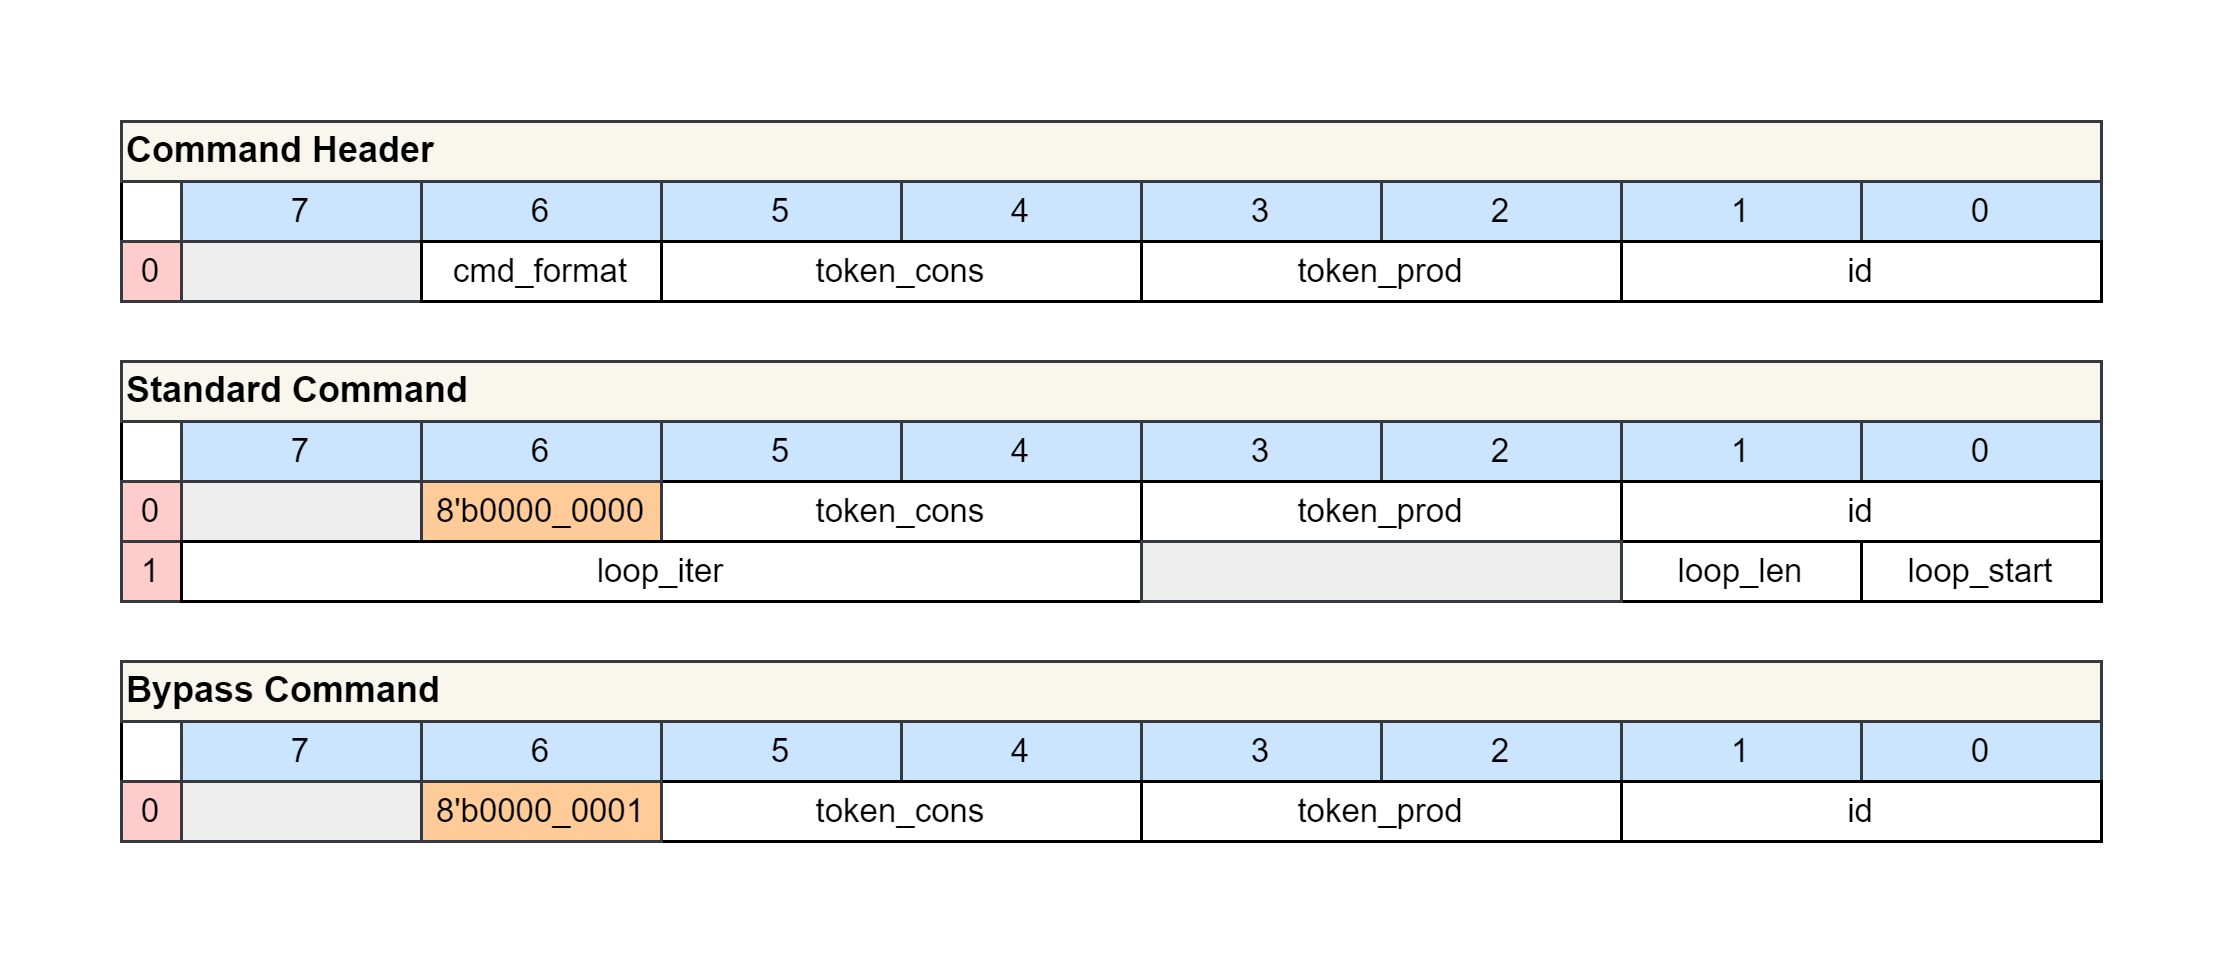

The diagram above was exported from draw.io. Its source (the exported page's mxGraphModel, read from the mxfile embedded in the PNG):
<mxGraphModel dx="982" dy="580" grid="1" gridSize="10" guides="1" tooltips="1" connect="1" arrows="1" fold="1" page="1" pageScale="1" pageWidth="827" pageHeight="1169" math="0" shadow="0">
  <root>
    <mxCell id="0" />
    <mxCell id="1" parent="0" />
    <mxCell id="Cdcfy2MF1DERRUXb_07_-84" value="" style="rounded=0;whiteSpace=wrap;html=1;fillColor=default;strokeColor=none;" vertex="1" parent="1">
      <mxGeometry x="40" y="40" width="740" height="320" as="geometry" />
    </mxCell>
    <mxCell id="Cdcfy2MF1DERRUXb_07_-82" value="" style="rounded=0;whiteSpace=wrap;html=1;align=left;verticalAlign=middle;spacingLeft=0;spacingTop=0;spacing=2;fontStyle=1" vertex="1" parent="1">
      <mxGeometry x="80" y="180" width="660" height="60" as="geometry" />
    </mxCell>
    <mxCell id="Cdcfy2MF1DERRUXb_07_-83" value="" style="rounded=0;whiteSpace=wrap;html=1;align=left;verticalAlign=middle;spacingLeft=0;spacingTop=0;spacing=2;fontStyle=1" vertex="1" parent="1">
      <mxGeometry x="80" y="280" width="660" height="40" as="geometry" />
    </mxCell>
    <mxCell id="Cdcfy2MF1DERRUXb_07_-78" value="" style="rounded=0;whiteSpace=wrap;html=1;align=left;verticalAlign=middle;spacingLeft=0;spacingTop=0;spacing=2;fontStyle=1" vertex="1" parent="1">
      <mxGeometry x="80" y="100" width="660" height="40" as="geometry" />
    </mxCell>
    <mxCell id="Cdcfy2MF1DERRUXb_07_-77" value="Bypass Command" style="rounded=0;whiteSpace=wrap;html=1;fillColor=#f9f7ed;strokeColor=#36393d;align=left;verticalAlign=middle;fontStyle=1" vertex="1" parent="1">
      <mxGeometry x="80" y="260" width="660" height="20" as="geometry" />
    </mxCell>
    <mxCell id="Cdcfy2MF1DERRUXb_07_-76" value="Standard Command" style="rounded=0;whiteSpace=wrap;html=1;fillColor=#f9f7ed;strokeColor=#36393d;align=left;verticalAlign=middle;fontStyle=1" vertex="1" parent="1">
      <mxGeometry x="80" y="160" width="660" height="20" as="geometry" />
    </mxCell>
    <mxCell id="Cdcfy2MF1DERRUXb_07_-75" value="Command Header" style="rounded=0;whiteSpace=wrap;html=1;fillColor=#f9f7ed;strokeColor=#36393d;align=left;verticalAlign=middle;spacingLeft=0;spacingTop=0;spacing=2;fontStyle=1" vertex="1" parent="1">
      <mxGeometry x="80" y="80" width="660" height="20" as="geometry" />
    </mxCell>
    <mxCell id="Cdcfy2MF1DERRUXb_07_-1" value="7" style="rounded=0;whiteSpace=wrap;html=1;fillColor=#cce5ff;strokeColor=#36393d;fontSize=11;" vertex="1" parent="1">
      <mxGeometry x="100" y="100" width="80" height="20" as="geometry" />
    </mxCell>
    <mxCell id="Cdcfy2MF1DERRUXb_07_-2" value="6" style="rounded=0;whiteSpace=wrap;html=1;fillColor=#cce5ff;strokeColor=#36393d;fontSize=11;" vertex="1" parent="1">
      <mxGeometry x="180" y="100" width="80" height="20" as="geometry" />
    </mxCell>
    <mxCell id="Cdcfy2MF1DERRUXb_07_-3" value="5" style="rounded=0;whiteSpace=wrap;html=1;fillColor=#cce5ff;strokeColor=#36393d;fontSize=11;" vertex="1" parent="1">
      <mxGeometry x="260" y="100" width="80" height="20" as="geometry" />
    </mxCell>
    <mxCell id="Cdcfy2MF1DERRUXb_07_-4" value="4" style="rounded=0;whiteSpace=wrap;html=1;fillColor=#cce5ff;strokeColor=#36393d;fontSize=11;" vertex="1" parent="1">
      <mxGeometry x="340" y="100" width="80" height="20" as="geometry" />
    </mxCell>
    <mxCell id="Cdcfy2MF1DERRUXb_07_-5" value="3" style="rounded=0;whiteSpace=wrap;html=1;fillColor=#cce5ff;strokeColor=#36393d;fontSize=11;" vertex="1" parent="1">
      <mxGeometry x="420" y="100" width="80" height="20" as="geometry" />
    </mxCell>
    <mxCell id="Cdcfy2MF1DERRUXb_07_-6" value="2" style="rounded=0;whiteSpace=wrap;html=1;fillColor=#cce5ff;strokeColor=#36393d;fontSize=11;" vertex="1" parent="1">
      <mxGeometry x="500" y="100" width="80" height="20" as="geometry" />
    </mxCell>
    <mxCell id="Cdcfy2MF1DERRUXb_07_-7" value="1" style="rounded=0;whiteSpace=wrap;html=1;fillColor=#cce5ff;strokeColor=#36393d;fontSize=11;" vertex="1" parent="1">
      <mxGeometry x="580" y="100" width="80" height="20" as="geometry" />
    </mxCell>
    <mxCell id="Cdcfy2MF1DERRUXb_07_-8" value="0" style="rounded=0;whiteSpace=wrap;html=1;fillColor=#cce5ff;strokeColor=#36393d;fontSize=11;" vertex="1" parent="1">
      <mxGeometry x="660" y="100" width="80" height="20" as="geometry" />
    </mxCell>
    <mxCell id="Cdcfy2MF1DERRUXb_07_-9" value="id" style="rounded=0;whiteSpace=wrap;html=1;fontSize=11;" vertex="1" parent="1">
      <mxGeometry x="580" y="120" width="160" height="20" as="geometry" />
    </mxCell>
    <mxCell id="Cdcfy2MF1DERRUXb_07_-10" value="0" style="rounded=0;whiteSpace=wrap;html=1;fillColor=#ffcccc;strokeColor=#36393d;fontSize=11;" vertex="1" parent="1">
      <mxGeometry x="80" y="120" width="20" height="20" as="geometry" />
    </mxCell>
    <mxCell id="Cdcfy2MF1DERRUXb_07_-13" value="token_cons" style="rounded=0;whiteSpace=wrap;html=1;fontSize=11;" vertex="1" parent="1">
      <mxGeometry x="260" y="120" width="160" height="20" as="geometry" />
    </mxCell>
    <mxCell id="Cdcfy2MF1DERRUXb_07_-14" value="token_prod" style="rounded=0;whiteSpace=wrap;html=1;fontSize=11;" vertex="1" parent="1">
      <mxGeometry x="420" y="120" width="160" height="20" as="geometry" />
    </mxCell>
    <mxCell id="Cdcfy2MF1DERRUXb_07_-15" value="" style="rounded=0;whiteSpace=wrap;html=1;fillColor=#eeeeee;strokeColor=#36393d;fontSize=11;" vertex="1" parent="1">
      <mxGeometry x="100" y="120" width="80" height="20" as="geometry" />
    </mxCell>
    <mxCell id="Cdcfy2MF1DERRUXb_07_-31" value="cmd_format" style="rounded=0;whiteSpace=wrap;html=1;fontSize=11;" vertex="1" parent="1">
      <mxGeometry x="180" y="120" width="80" height="20" as="geometry" />
    </mxCell>
    <mxCell id="Cdcfy2MF1DERRUXb_07_-36" value="7" style="rounded=0;whiteSpace=wrap;html=1;fillColor=#cce5ff;strokeColor=#36393d;fontSize=11;" vertex="1" parent="1">
      <mxGeometry x="100" y="180" width="80" height="20" as="geometry" />
    </mxCell>
    <mxCell id="Cdcfy2MF1DERRUXb_07_-37" value="6" style="rounded=0;whiteSpace=wrap;html=1;fillColor=#cce5ff;strokeColor=#36393d;fontSize=11;" vertex="1" parent="1">
      <mxGeometry x="180" y="180" width="80" height="20" as="geometry" />
    </mxCell>
    <mxCell id="Cdcfy2MF1DERRUXb_07_-38" value="5" style="rounded=0;whiteSpace=wrap;html=1;fillColor=#cce5ff;strokeColor=#36393d;fontSize=11;" vertex="1" parent="1">
      <mxGeometry x="260" y="180" width="80" height="20" as="geometry" />
    </mxCell>
    <mxCell id="Cdcfy2MF1DERRUXb_07_-39" value="4" style="rounded=0;whiteSpace=wrap;html=1;fillColor=#cce5ff;strokeColor=#36393d;fontSize=11;" vertex="1" parent="1">
      <mxGeometry x="340" y="180" width="80" height="20" as="geometry" />
    </mxCell>
    <mxCell id="Cdcfy2MF1DERRUXb_07_-40" value="3" style="rounded=0;whiteSpace=wrap;html=1;fillColor=#cce5ff;strokeColor=#36393d;fontSize=11;" vertex="1" parent="1">
      <mxGeometry x="420" y="180" width="80" height="20" as="geometry" />
    </mxCell>
    <mxCell id="Cdcfy2MF1DERRUXb_07_-41" value="2" style="rounded=0;whiteSpace=wrap;html=1;fillColor=#cce5ff;strokeColor=#36393d;fontSize=11;" vertex="1" parent="1">
      <mxGeometry x="500" y="180" width="80" height="20" as="geometry" />
    </mxCell>
    <mxCell id="Cdcfy2MF1DERRUXb_07_-42" value="1" style="rounded=0;whiteSpace=wrap;html=1;fillColor=#cce5ff;strokeColor=#36393d;fontSize=11;" vertex="1" parent="1">
      <mxGeometry x="580" y="180" width="80" height="20" as="geometry" />
    </mxCell>
    <mxCell id="Cdcfy2MF1DERRUXb_07_-43" value="0" style="rounded=0;whiteSpace=wrap;html=1;fillColor=#cce5ff;strokeColor=#36393d;fontSize=11;" vertex="1" parent="1">
      <mxGeometry x="660" y="180" width="80" height="20" as="geometry" />
    </mxCell>
    <mxCell id="Cdcfy2MF1DERRUXb_07_-44" value="id" style="rounded=0;whiteSpace=wrap;html=1;fontSize=11;" vertex="1" parent="1">
      <mxGeometry x="580" y="200" width="160" height="20" as="geometry" />
    </mxCell>
    <mxCell id="Cdcfy2MF1DERRUXb_07_-45" value="0" style="rounded=0;whiteSpace=wrap;html=1;fillColor=#ffcccc;strokeColor=#36393d;fontSize=11;" vertex="1" parent="1">
      <mxGeometry x="80" y="200" width="20" height="20" as="geometry" />
    </mxCell>
    <mxCell id="Cdcfy2MF1DERRUXb_07_-46" value="token_cons" style="rounded=0;whiteSpace=wrap;html=1;fontSize=11;" vertex="1" parent="1">
      <mxGeometry x="260" y="200" width="160" height="20" as="geometry" />
    </mxCell>
    <mxCell id="Cdcfy2MF1DERRUXb_07_-47" value="token_prod" style="rounded=0;whiteSpace=wrap;html=1;fontSize=11;" vertex="1" parent="1">
      <mxGeometry x="420" y="200" width="160" height="20" as="geometry" />
    </mxCell>
    <mxCell id="Cdcfy2MF1DERRUXb_07_-48" value="" style="rounded=0;whiteSpace=wrap;html=1;fillColor=#eeeeee;strokeColor=#36393d;fontSize=11;" vertex="1" parent="1">
      <mxGeometry x="100" y="200" width="80" height="20" as="geometry" />
    </mxCell>
    <mxCell id="Cdcfy2MF1DERRUXb_07_-49" value="loop_start" style="rounded=0;whiteSpace=wrap;html=1;fontSize=11;" vertex="1" parent="1">
      <mxGeometry x="660" y="220" width="80" height="20" as="geometry" />
    </mxCell>
    <mxCell id="Cdcfy2MF1DERRUXb_07_-50" value="1" style="rounded=0;whiteSpace=wrap;html=1;fillColor=#ffcccc;strokeColor=#36393d;fontSize=11;" vertex="1" parent="1">
      <mxGeometry x="80" y="220" width="20" height="20" as="geometry" />
    </mxCell>
    <mxCell id="Cdcfy2MF1DERRUXb_07_-51" value="8'b0000_0000" style="rounded=0;whiteSpace=wrap;html=1;fontSize=11;fillColor=#ffcc99;strokeColor=#36393d;" vertex="1" parent="1">
      <mxGeometry x="180" y="200" width="80" height="20" as="geometry" />
    </mxCell>
    <mxCell id="Cdcfy2MF1DERRUXb_07_-52" value="loop_len" style="rounded=0;whiteSpace=wrap;html=1;fontSize=11;" vertex="1" parent="1">
      <mxGeometry x="580" y="220" width="80" height="20" as="geometry" />
    </mxCell>
    <mxCell id="Cdcfy2MF1DERRUXb_07_-53" value="loop_iter" style="rounded=0;whiteSpace=wrap;html=1;fontSize=11;" vertex="1" parent="1">
      <mxGeometry x="100" y="220" width="320" height="20" as="geometry" />
    </mxCell>
    <mxCell id="Cdcfy2MF1DERRUXb_07_-54" value="" style="rounded=0;whiteSpace=wrap;html=1;fillColor=#eeeeee;strokeColor=#36393d;fontSize=11;" vertex="1" parent="1">
      <mxGeometry x="420" y="220" width="160" height="20" as="geometry" />
    </mxCell>
    <mxCell id="Cdcfy2MF1DERRUXb_07_-55" value="7" style="rounded=0;whiteSpace=wrap;html=1;fillColor=#cce5ff;strokeColor=#36393d;fontSize=11;" vertex="1" parent="1">
      <mxGeometry x="100" y="280" width="80" height="20" as="geometry" />
    </mxCell>
    <mxCell id="Cdcfy2MF1DERRUXb_07_-56" value="6" style="rounded=0;whiteSpace=wrap;html=1;fillColor=#cce5ff;strokeColor=#36393d;fontSize=11;" vertex="1" parent="1">
      <mxGeometry x="180" y="280" width="80" height="20" as="geometry" />
    </mxCell>
    <mxCell id="Cdcfy2MF1DERRUXb_07_-57" value="5" style="rounded=0;whiteSpace=wrap;html=1;fillColor=#cce5ff;strokeColor=#36393d;fontSize=11;" vertex="1" parent="1">
      <mxGeometry x="260" y="280" width="80" height="20" as="geometry" />
    </mxCell>
    <mxCell id="Cdcfy2MF1DERRUXb_07_-58" value="4" style="rounded=0;whiteSpace=wrap;html=1;fillColor=#cce5ff;strokeColor=#36393d;fontSize=11;" vertex="1" parent="1">
      <mxGeometry x="340" y="280" width="80" height="20" as="geometry" />
    </mxCell>
    <mxCell id="Cdcfy2MF1DERRUXb_07_-59" value="3" style="rounded=0;whiteSpace=wrap;html=1;fillColor=#cce5ff;strokeColor=#36393d;fontSize=11;" vertex="1" parent="1">
      <mxGeometry x="420" y="280" width="80" height="20" as="geometry" />
    </mxCell>
    <mxCell id="Cdcfy2MF1DERRUXb_07_-60" value="2" style="rounded=0;whiteSpace=wrap;html=1;fillColor=#cce5ff;strokeColor=#36393d;fontSize=11;" vertex="1" parent="1">
      <mxGeometry x="500" y="280" width="80" height="20" as="geometry" />
    </mxCell>
    <mxCell id="Cdcfy2MF1DERRUXb_07_-61" value="1" style="rounded=0;whiteSpace=wrap;html=1;fillColor=#cce5ff;strokeColor=#36393d;fontSize=11;" vertex="1" parent="1">
      <mxGeometry x="580" y="280" width="80" height="20" as="geometry" />
    </mxCell>
    <mxCell id="Cdcfy2MF1DERRUXb_07_-62" value="0" style="rounded=0;whiteSpace=wrap;html=1;fillColor=#cce5ff;strokeColor=#36393d;fontSize=11;" vertex="1" parent="1">
      <mxGeometry x="660" y="280" width="80" height="20" as="geometry" />
    </mxCell>
    <mxCell id="Cdcfy2MF1DERRUXb_07_-63" value="id" style="rounded=0;whiteSpace=wrap;html=1;fontSize=11;" vertex="1" parent="1">
      <mxGeometry x="580" y="300" width="160" height="20" as="geometry" />
    </mxCell>
    <mxCell id="Cdcfy2MF1DERRUXb_07_-64" value="0" style="rounded=0;whiteSpace=wrap;html=1;fillColor=#ffcccc;strokeColor=#36393d;fontSize=11;" vertex="1" parent="1">
      <mxGeometry x="80" y="300" width="20" height="20" as="geometry" />
    </mxCell>
    <mxCell id="Cdcfy2MF1DERRUXb_07_-65" value="token_cons" style="rounded=0;whiteSpace=wrap;html=1;fontSize=11;" vertex="1" parent="1">
      <mxGeometry x="260" y="300" width="160" height="20" as="geometry" />
    </mxCell>
    <mxCell id="Cdcfy2MF1DERRUXb_07_-66" value="token_prod" style="rounded=0;whiteSpace=wrap;html=1;fontSize=11;" vertex="1" parent="1">
      <mxGeometry x="420" y="300" width="160" height="20" as="geometry" />
    </mxCell>
    <mxCell id="Cdcfy2MF1DERRUXb_07_-67" value="" style="rounded=0;whiteSpace=wrap;html=1;fillColor=#eeeeee;strokeColor=#36393d;fontSize=11;" vertex="1" parent="1">
      <mxGeometry x="100" y="300" width="80" height="20" as="geometry" />
    </mxCell>
    <mxCell id="Cdcfy2MF1DERRUXb_07_-70" value="8'b0000_0001" style="rounded=0;whiteSpace=wrap;html=1;fontSize=11;fillColor=#ffcc99;strokeColor=#36393d;" vertex="1" parent="1">
      <mxGeometry x="180" y="300" width="80" height="20" as="geometry" />
    </mxCell>
  </root>
</mxGraphModel>